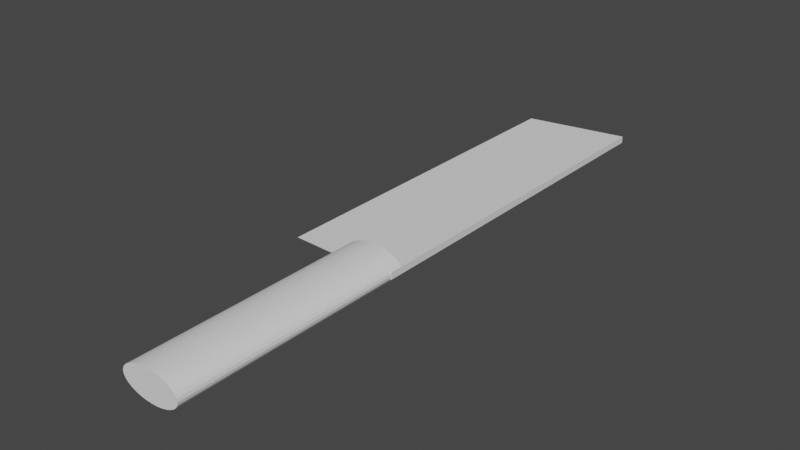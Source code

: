 # Source: cleaver.blend  (saved by Blender 3.3.6; exported with 4.5.12 LTS)
import bpy
from mathutils import Matrix  # noqa: F401  (used for matrix-valued properties, if any)

bpy.ops.wm.read_factory_settings(use_empty=True)
scene = bpy.context.scene
scene.name = 'Scene'

# ---- collections
col_collection = bpy.data.collections.new('Collection'); scene.collection.children.link(col_collection)

# ---- world
world_world = bpy.data.worlds.new('World'); scene.world = world_world
world_world.use_nodes = True; world_world.node_tree.nodes.clear()
_N = world_world.node_tree.nodes; _L = world_world.node_tree.links
n0 = _N.new('ShaderNodeOutputWorld'); n0.name = 'World Output'; n0.location = (300, 300)
n1 = _N.new('ShaderNodeBackground'); n1.name = 'Background'; n1.location = (10, 300)
n1.inputs[0].default_value = (0.05088, 0.05088, 0.05088, 1.0)
_L.new(n1.outputs[0], n0.inputs[0])
n0.is_active_output = True
world_world.color = (0.05088, 0.05088, 0.05088)
world_world.use_sun_shadow = False
world_world.sun_shadow_jitter_overblur = 0.0

# ---- meshes
me_cube_001 = bpy.data.meshes.new('Cube.001')
me_cube_001.from_pydata([(-1.0, -1.0, 0.0), (0.4431, -0.9305, -4.391), (-1.0, 0.9432, 0.0), (0.4431, -2.199, -4.391), (1.0, -1.0, -1.0), (0.551, -0.9305, -4.306), (1.0, -1.0, 1.0), (0.551, -2.199, -4.306), (1.0, 1.0, -1.0), (0.6547, -0.9305, -4.056), (1.0, 1.0, 1.0), (0.6547, -2.199, -4.056), (0.7503, -0.9305, -3.651), (0.7503, -2.199, -3.651), (0.8341, -0.9305, -3.105), (0.8341, -2.199, -3.105), (0.9028, -0.9305, -2.439), (0.9028, -2.199, -2.439), (0.9539, -0.9305, -1.68), (0.9539, -2.199, -1.68), (0.9854, -2.199, -0.8566), (0.996, -2.199, 0.0), (0.9854, -2.199, 0.8566), (0.9539, -0.9305, 1.68), (0.9539, -2.199, 1.68), (0.9028, -0.9305, 2.439), (0.9028, -2.199, 2.439), (0.8341, -0.9305, 3.105), (0.8341, -2.199, 3.105), (0.7503, -0.9305, 3.651), (0.7503, -2.199, 3.651), (0.6547, -0.9305, 4.056), (0.6547, -2.199, 4.056), (0.551, -0.9305, 4.306), (0.551, -2.199, 4.306), (0.4431, -0.9305, 4.391), (0.4431, -2.199, 4.391), (0.3353, -0.9305, 4.306), (0.3353, -2.199, 4.306), (0.2316, -0.9305, 4.056), (0.2316, -2.199, 4.056), (0.136, -0.9305, 3.651), (0.136, -2.199, 3.651), (0.05219, -0.9305, 3.105), (0.05219, -2.199, 3.105), (-0.01657, -0.9305, 2.439), (-0.01657, -2.199, 2.439), (-0.06766, -0.9305, 1.68), (-0.06766, -2.199, 1.68), (-0.09912, -0.9305, 0.8566), (-0.09912, -2.199, 0.8566), (-0.1097, -2.199, 0.0), (-0.09912, -0.9305, -0.8566), (-0.09912, -2.199, -0.8566), (-0.06766, -0.9305, -1.68), (-0.06766, -2.199, -1.68), (-0.01657, -0.9305, -2.439), (-0.01657, -2.199, -2.439), (0.05219, -0.9305, -3.105), (0.05219, -2.199, -3.105), (0.136, -0.9305, -3.651), (0.136, -2.199, -3.651), (0.2316, -0.9305, -4.056), (0.2316, -2.199, -4.056), (0.3353, -0.9305, -4.306), (0.3353, -2.199, -4.306), (-0.1097, -1.0, 0.0), (-0.1042, -1.0, -0.4479), (-0.1042, -1.0, 0.4479), (0.996, -1.0, 0.0), (0.9854, -1.0, -0.8566), (0.9854, -1.0, 0.8566), (0.9803, -1.0, -0.9901), (0.9803, -1.0, 0.9901), (0.9803, -0.9305, -0.9901), (-0.1042, -0.9305, -0.4479), (-0.1042, -0.9305, 0.4479), (0.9803, -0.9305, 0.9901)], [], [(2, 10, 8), (8, 10, 6, 4), (0, 67, 66, 68), (4, 6, 73, 71, 69, 70, 72), (0, 2, 8, 4, 72, 74, 75, 67), (77, 73, 6, 10, 2, 0, 68, 76), (5, 7, 3, 1), (9, 11, 7, 5), (12, 13, 11, 9), (14, 15, 13, 12), (16, 17, 15, 14), (18, 19, 17, 16), (70, 20, 19, 18, 74, 72), (69, 21, 20, 70), (71, 22, 21, 69), (77, 23, 24, 22, 71, 73), (25, 26, 24, 23), (27, 28, 26, 25), (29, 30, 28, 27), (31, 32, 30, 29), (33, 34, 32, 31), (35, 36, 34, 33), (37, 38, 36, 35), (39, 40, 38, 37), (41, 42, 40, 39), (43, 44, 42, 41), (45, 46, 44, 43), (47, 48, 46, 45), (49, 50, 48, 47), (66, 51, 50, 49, 76, 68), (52, 53, 51, 66, 67, 75), (54, 55, 53, 52), (56, 57, 55, 54), (58, 59, 57, 56), (60, 61, 59, 58), (62, 63, 61, 60), (65, 3, 7, 11, 13, 15, 17, 19, 20, 21, 22, 24, 26, 28, 30, 32, 34, 36, 38, 40, 42, 44, 46, 48, 50, 51, 53, 55, 57, 59, 61, 63), (64, 65, 63, 62), (1, 3, 65, 64), (39, 37, 35, 33, 31, 29, 27, 25, 23, 77, 76, 49, 47, 45, 43, 41), (9, 5, 1, 64, 62, 60, 58, 56, 54, 52, 75, 74, 18, 16, 14, 12)])
_uv = me_cube_001.uv_layers.new(name='UVMap')
_uv.uv.foreach_set('vector', [0.625, 0.25, 0.625, 0.5, 0.375, 0.5, 0.375, 0.5, 0.625, 0.5, 0.625, 0.75, 0.375, 0.75, 0.375, 1.0, 0.375, 0.888, 0.4306, 0.8887, 0.487, 0.888, 0.375, 0.75, 0.625, 0.75, 0.6225, 0.7525, 0.6062, 0.7518, 0.4998, 0.7505, 0.392, 0.7518, 0.375, 0.7525, 0.125, 0.75, 0.125, 0.5, 0.375, 0.5, 0.375, 0.75, 0.3725, 0.75, 0.3725, 0.7413, 0.237, 0.7412, 0.237, 0.75, 0.6275, 0.7413, 0.6275, 0.75, 0.625, 0.75, 0.625, 0.5, 0.875, 0.5, 0.875, 0.75, 0.763, 0.75, 0.763, 0.7412, 0.9688, 0.5, 0.9688, 1.0, 1.0, 1.0, 1.0, 0.5, 0.9375, 0.5, 0.9375, 1.0, 0.9688, 1.0, 0.9688, 0.5, 0.9062, 0.5, 0.9062, 1.0, 0.9375, 1.0, 0.9375, 0.5, 0.875, 0.5, 0.875, 1.0, 0.9062, 1.0, 0.9062, 0.5, 0.8438, 0.5, 0.8438, 1.0, 0.875, 1.0, 0.875, 0.5, 0.8125, 0.5, 0.8125, 1.0, 0.8438, 1.0, 0.8438, 0.5, 0.7812, 0.5274, 0.7812, 1.0, 0.8125, 1.0, 0.8125, 0.5, 0.7863, 0.5, 0.7863, 0.5274, 0.75, 0.5274, 0.75, 1.0, 0.7812, 1.0, 0.7812, 0.5274, 0.7188, 0.5274, 0.7188, 1.0, 0.75, 1.0, 0.75, 0.5274, 0.7137, 0.5, 0.6875, 0.5, 0.6875, 1.0, 0.7188, 1.0, 0.7188, 0.5274, 0.7137, 0.5274, 0.6562, 0.5, 0.6562, 1.0, 0.6875, 1.0, 0.6875, 0.5, 0.625, 0.5, 0.625, 1.0, 0.6562, 1.0, 0.6562, 0.5, 0.5938, 0.5, 0.5938, 1.0, 0.625, 1.0, 0.625, 0.5, 0.5625, 0.5, 0.5625, 1.0, 0.5938, 1.0, 0.5938, 0.5, 0.5312, 0.5, 0.5312, 1.0, 0.5625, 1.0, 0.5625, 0.5, 0.5, 0.5, 0.5, 1.0, 0.5312, 1.0, 0.5312, 0.5, 0.4688, 0.5, 0.4688, 1.0, 0.5, 1.0, 0.5, 0.5, 0.4375, 0.5, 0.4375, 1.0, 0.4688, 1.0, 0.4688, 0.5, 0.4062, 0.5, 0.4062, 1.0, 0.4375, 1.0, 0.4375, 0.5, 0.375, 0.5, 0.375, 1.0, 0.4062, 1.0, 0.4062, 0.5, 0.3438, 0.5, 0.3438, 1.0, 0.375, 1.0, 0.375, 0.5, 0.3125, 0.5, 0.3125, 1.0, 0.3438, 1.0, 0.3438, 0.5, 0.2812, 0.5, 0.2812, 1.0, 0.3125, 1.0, 0.3125, 0.5, 0.25, 0.5274, 0.25, 1.0, 0.2812, 1.0, 0.2812, 0.5, 0.2663, 0.5, 0.2663, 0.5274, 0.2188, 0.5, 0.2188, 1.0, 0.25, 1.0, 0.25, 0.5274, 0.2337, 0.5274, 0.2337, 0.5, 0.1875, 0.5, 0.1875, 1.0, 0.2188, 1.0, 0.2188, 0.5, 0.1562, 0.5, 0.1562, 1.0, 0.1875, 1.0, 0.1875, 0.5, 0.125, 0.5, 0.125, 1.0, 0.1562, 1.0, 0.1562, 0.5, 0.09375, 0.5, 0.09375, 1.0, 0.125, 1.0, 0.125, 0.5, 0.0625, 0.5, 0.0625, 1.0, 0.09375, 1.0, 0.09375, 0.5, 0.2032, 0.4854, 0.25, 0.49, 0.2968, 0.4854, 0.3418, 0.4717, 0.3833, 0.05045, 0.4197, 0.08029, 0.4496, 0.1167, 0.4717, 0.1582, 0.4854, 0.2032, 0.49, 0.25, 0.4854, 0.2032, 0.4717, 0.1582, 0.4496, 0.1167, 0.4197, 0.08029, 0.3833, 0.05045, 0.3418, 0.4717, 0.2968, 0.4854, 0.25, 0.49, 0.2032, 0.4854, 0.1582, 0.4717, 0.1167, 0.4496, 0.08029, 0.4197, 0.05045, 0.3833, 0.02827, 0.3418, 0.01461, 0.2968, 0.01, 0.25, 0.01461, 0.2968, 0.02827, 0.3418, 0.05045, 0.3833, 0.08029, 0.4197, 0.1167, 0.4496, 0.1582, 0.4717, 0.03125, 0.5, 0.03125, 1.0, 0.0625, 1.0, 0.0625, 0.5, 0.0, 0.5, 0.0, 1.0, 0.03125, 1.0, 0.03125, 0.5, 0.6582, 0.02827, 0.7032, 0.4854, 0.75, 0.49, 0.7968, 0.4854, 0.8418, 0.4717, 0.8833, 0.4496, 0.9197, 0.4197, 0.9496, 0.3833, 0.9717, 0.3418, 0.9832, 0.3041, 0.5124, 0.2255, 0.5146, 0.2032, 0.5283, 0.1582, 0.5504, 0.1167, 0.5803, 0.08029, 0.6167, 0.05045, 0.8418, 0.4717, 0.7968, 0.4854, 0.75, 0.49, 0.7032, 0.4854, 0.6582, 0.02827, 0.6167, 0.05045, 0.5803, 0.08029, 0.5504, 0.1167, 0.5283, 0.1582, 0.5146, 0.2032, 0.5124, 0.2255, 0.9832, 0.3041, 0.9717, 0.3418, 0.9496, 0.3833, 0.9197, 0.4197, 0.8833, 0.4496])
me_cube_001.materials.append(None)
me_cube_001.update()

# ---- objects
ob_cube = bpy.data.objects.new('Cube', me_cube_001)

# ---- transforms, parenting, visibility, modifiers, constraints
ob_cube.location = (3.071, 0.5253, 0.1854)
ob_cube.scale = (1.563, 5.488, -0.09891)

# ---- collection membership
col_collection.objects.link(ob_cube)

# ---- scene / render settings (as saved in the file)
scene.frame_start = 1; scene.frame_end = 250; scene.frame_set(1)
scene.render.engine = 'BLENDER_EEVEE_NEXT'
scene.cycles.sampling_pattern = 'TABULATED_SOBOL'
scene.cycles.use_light_tree = False
scene.view_settings.view_transform = 'Filmic'
bpy.context.view_layer.update()

# ---- added for rendering (the .blend has no active camera and no usable light): camera, sun
cam_auto = bpy.data.cameras.new('AutoCamera')
cam_auto.lens = 50.0
cam_auto.sensor_width = 36.0
cam_auto.clip_end = 1000.0
ob_auto_camera = bpy.data.objects.new('AutoCamera', cam_auto)
scene.collection.objects.link(ob_auto_camera)
ob_auto_camera.location = (19.5871, -22.5833, 13.3983)
ob_auto_camera.rotation_euler = (1.09748, -7.21219e-08, 0.694738)
scene.camera = ob_auto_camera
light_auto_sun = bpy.data.lights.new('AutoSun', 'SUN')
light_auto_sun.energy = 3.0
light_auto_sun.angle = 0.0523599
ob_auto_sun = bpy.data.objects.new('AutoSun', light_auto_sun)
scene.collection.objects.link(ob_auto_sun)
ob_auto_sun.rotation_euler = (0.872665, 0.174533, 0.523599)
bpy.context.view_layer.update()
